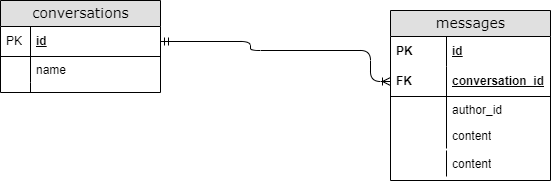

The diagram above was exported from draw.io. Its source (the exported page's mxGraphModel, read from the mxfile embedded in the PNG):
<mxGraphModel dx="2390" dy="1407" grid="1" gridSize="10" guides="1" tooltips="1" connect="1" arrows="1" fold="1" page="1" pageScale="1" pageWidth="1100" pageHeight="850" background="none" math="0" shadow="0">
  <root>
    <mxCell id="0" />
    <mxCell id="1" parent="0" />
    <mxCell id="9aM2mQ_HEm32rFCvAen_-1" value="conversations" style="swimlane;html=1;fontStyle=0;childLayout=stackLayout;horizontal=1;startSize=26;fillColor=#e0e0e0;horizontalStack=0;resizeParent=1;resizeLast=0;collapsible=1;marginBottom=0;swimlaneFillColor=#ffffff;align=center;rounded=0;shadow=0;comic=0;labelBackgroundColor=none;strokeWidth=1;fontFamily=Verdana;fontSize=14;swimlaneLine=1;" vertex="1" parent="1">
      <mxGeometry x="280" y="160" width="160" height="92" as="geometry" />
    </mxCell>
    <mxCell id="9aM2mQ_HEm32rFCvAen_-2" value="id" style="shape=partialRectangle;top=0;left=0;right=0;bottom=1;html=1;align=left;verticalAlign=middle;fillColor=none;spacingLeft=34;spacingRight=4;whiteSpace=wrap;overflow=hidden;rotatable=0;points=[[0,0.5],[1,0.5]];portConstraint=eastwest;dropTarget=0;fontStyle=5;" vertex="1" parent="9aM2mQ_HEm32rFCvAen_-1">
      <mxGeometry y="26" width="160" height="30" as="geometry" />
    </mxCell>
    <mxCell id="9aM2mQ_HEm32rFCvAen_-3" value="PK" style="shape=partialRectangle;top=0;left=0;bottom=0;html=1;fillColor=none;align=left;verticalAlign=middle;spacingLeft=4;spacingRight=4;whiteSpace=wrap;overflow=hidden;rotatable=0;points=[];portConstraint=eastwest;part=1;" vertex="1" connectable="0" parent="9aM2mQ_HEm32rFCvAen_-2">
      <mxGeometry width="30" height="30" as="geometry" />
    </mxCell>
    <mxCell id="9aM2mQ_HEm32rFCvAen_-4" value="name" style="shape=partialRectangle;top=0;left=0;right=0;bottom=0;html=1;align=left;verticalAlign=top;fillColor=none;spacingLeft=34;spacingRight=4;whiteSpace=wrap;overflow=hidden;rotatable=0;points=[[0,0.5],[1,0.5]];portConstraint=eastwest;dropTarget=0;" vertex="1" parent="9aM2mQ_HEm32rFCvAen_-1">
      <mxGeometry y="56" width="160" height="26" as="geometry" />
    </mxCell>
    <mxCell id="9aM2mQ_HEm32rFCvAen_-5" value="" style="shape=partialRectangle;top=0;left=0;bottom=0;html=1;fillColor=none;align=left;verticalAlign=top;spacingLeft=4;spacingRight=4;whiteSpace=wrap;overflow=hidden;rotatable=0;points=[];portConstraint=eastwest;part=1;" vertex="1" connectable="0" parent="9aM2mQ_HEm32rFCvAen_-4">
      <mxGeometry width="30" height="26" as="geometry" />
    </mxCell>
    <mxCell id="9aM2mQ_HEm32rFCvAen_-10" value="" style="shape=partialRectangle;top=0;left=0;right=0;bottom=0;html=1;align=left;verticalAlign=top;fillColor=none;spacingLeft=34;spacingRight=4;whiteSpace=wrap;overflow=hidden;rotatable=0;points=[[0,0.5],[1,0.5]];portConstraint=eastwest;dropTarget=0;" vertex="1" parent="9aM2mQ_HEm32rFCvAen_-1">
      <mxGeometry y="82" width="160" height="10" as="geometry" />
    </mxCell>
    <mxCell id="9aM2mQ_HEm32rFCvAen_-11" value="" style="shape=partialRectangle;top=0;left=0;bottom=0;html=1;fillColor=none;align=left;verticalAlign=top;spacingLeft=4;spacingRight=4;whiteSpace=wrap;overflow=hidden;rotatable=0;points=[];portConstraint=eastwest;part=1;" vertex="1" connectable="0" parent="9aM2mQ_HEm32rFCvAen_-10">
      <mxGeometry width="30" height="10" as="geometry" />
    </mxCell>
    <mxCell id="9aM2mQ_HEm32rFCvAen_-12" value="messages" style="swimlane;html=1;fontStyle=0;childLayout=stackLayout;horizontal=1;startSize=26;fillColor=#e0e0e0;horizontalStack=0;resizeParent=1;resizeLast=0;collapsible=1;marginBottom=0;swimlaneFillColor=#ffffff;align=center;rounded=0;shadow=0;comic=0;labelBackgroundColor=none;strokeWidth=1;fontFamily=Verdana;fontSize=14" vertex="1" parent="1">
      <mxGeometry x="670" y="170" width="160" height="170" as="geometry">
        <mxRectangle x="760" y="780" width="110" height="30" as="alternateBounds" />
      </mxGeometry>
    </mxCell>
    <mxCell id="9aM2mQ_HEm32rFCvAen_-13" value="id" style="shape=partialRectangle;top=0;left=0;right=0;bottom=0;html=1;align=left;verticalAlign=middle;fillColor=none;spacingLeft=60;spacingRight=4;whiteSpace=wrap;overflow=hidden;rotatable=0;points=[[0,0.5],[1,0.5]];portConstraint=eastwest;dropTarget=0;fontStyle=5;" vertex="1" parent="9aM2mQ_HEm32rFCvAen_-12">
      <mxGeometry y="26" width="160" height="30" as="geometry" />
    </mxCell>
    <mxCell id="9aM2mQ_HEm32rFCvAen_-14" value="PK" style="shape=partialRectangle;fontStyle=1;top=0;left=0;bottom=0;html=1;fillColor=none;align=left;verticalAlign=middle;spacingLeft=4;spacingRight=4;whiteSpace=wrap;overflow=hidden;rotatable=0;points=[];portConstraint=eastwest;part=1;" vertex="1" connectable="0" parent="9aM2mQ_HEm32rFCvAen_-13">
      <mxGeometry width="56" height="30" as="geometry" />
    </mxCell>
    <mxCell id="9aM2mQ_HEm32rFCvAen_-15" value="conversation_id" style="shape=partialRectangle;top=0;left=0;right=0;bottom=1;html=1;align=left;verticalAlign=middle;fillColor=none;spacingLeft=60;spacingRight=4;whiteSpace=wrap;overflow=hidden;rotatable=0;points=[[0,0.5],[1,0.5]];portConstraint=eastwest;dropTarget=0;fontStyle=5;" vertex="1" parent="9aM2mQ_HEm32rFCvAen_-12">
      <mxGeometry y="56" width="160" height="30" as="geometry" />
    </mxCell>
    <mxCell id="9aM2mQ_HEm32rFCvAen_-16" value="FK" style="shape=partialRectangle;fontStyle=1;top=0;left=0;bottom=0;html=1;fillColor=none;align=left;verticalAlign=middle;spacingLeft=4;spacingRight=4;whiteSpace=wrap;overflow=hidden;rotatable=0;points=[];portConstraint=eastwest;part=1;" vertex="1" connectable="0" parent="9aM2mQ_HEm32rFCvAen_-15">
      <mxGeometry width="56" height="30" as="geometry" />
    </mxCell>
    <mxCell id="9aM2mQ_HEm32rFCvAen_-17" value="author_id" style="shape=partialRectangle;top=0;left=0;right=0;bottom=0;html=1;align=left;verticalAlign=top;fillColor=none;spacingLeft=60;spacingRight=4;whiteSpace=wrap;overflow=hidden;rotatable=0;points=[[0,0.5],[1,0.5]];portConstraint=eastwest;dropTarget=0;" vertex="1" parent="9aM2mQ_HEm32rFCvAen_-12">
      <mxGeometry y="86" width="160" height="44" as="geometry" />
    </mxCell>
    <mxCell id="9aM2mQ_HEm32rFCvAen_-18" value="" style="shape=partialRectangle;top=0;left=0;bottom=0;html=1;fillColor=none;align=left;verticalAlign=top;spacingLeft=4;spacingRight=4;whiteSpace=wrap;overflow=hidden;rotatable=0;points=[];portConstraint=eastwest;part=1;" vertex="1" connectable="0" parent="9aM2mQ_HEm32rFCvAen_-17">
      <mxGeometry width="56" height="44" as="geometry" />
    </mxCell>
    <mxCell id="9aM2mQ_HEm32rFCvAen_-21" value="" style="edgeStyle=orthogonalEdgeStyle;html=1;endArrow=ERoneToMany;startArrow=ERmandOne;labelBackgroundColor=none;fontFamily=Verdana;fontSize=14;entryX=0;entryY=0.5;exitX=1;exitY=0.5;entryDx=0;entryDy=0;exitDx=0;exitDy=0;" edge="1" parent="1" source="9aM2mQ_HEm32rFCvAen_-2" target="9aM2mQ_HEm32rFCvAen_-15">
      <mxGeometry width="100" height="100" relative="1" as="geometry">
        <mxPoint x="210" y="-199" as="sourcePoint" />
        <mxPoint x="210" y="-361" as="targetPoint" />
        <Array as="points">
          <mxPoint x="530" y="201" />
          <mxPoint x="530" y="210" />
          <mxPoint x="650" y="210" />
          <mxPoint x="650" y="241" />
        </Array>
      </mxGeometry>
    </mxCell>
    <mxCell id="9aM2mQ_HEm32rFCvAen_-22" value="content" style="shape=partialRectangle;top=0;left=0;right=0;bottom=0;html=1;align=left;verticalAlign=top;fillColor=none;spacingLeft=60;spacingRight=4;whiteSpace=wrap;overflow=hidden;rotatable=0;points=[[0,0.5],[1,0.5]];portConstraint=eastwest;dropTarget=0;" vertex="1" parent="1">
      <mxGeometry x="670" y="282" width="160" height="26" as="geometry" />
    </mxCell>
    <mxCell id="9aM2mQ_HEm32rFCvAen_-23" value="" style="shape=partialRectangle;top=0;left=0;bottom=0;html=1;fillColor=none;align=left;verticalAlign=top;spacingLeft=4;spacingRight=4;whiteSpace=wrap;overflow=hidden;rotatable=0;points=[];portConstraint=eastwest;part=1;" vertex="1" connectable="0" parent="9aM2mQ_HEm32rFCvAen_-22">
      <mxGeometry width="56" height="26" as="geometry" />
    </mxCell>
    <mxCell id="9aM2mQ_HEm32rFCvAen_-28" value="content" style="shape=partialRectangle;top=0;left=0;right=0;bottom=0;html=1;align=left;verticalAlign=top;fillColor=none;spacingLeft=60;spacingRight=4;whiteSpace=wrap;overflow=hidden;rotatable=0;points=[[0,0.5],[1,0.5]];portConstraint=eastwest;dropTarget=0;" vertex="1" parent="1">
      <mxGeometry x="670" y="310" width="160" height="26" as="geometry" />
    </mxCell>
    <mxCell id="9aM2mQ_HEm32rFCvAen_-29" value="" style="shape=partialRectangle;top=0;left=0;bottom=0;html=1;fillColor=none;align=left;verticalAlign=top;spacingLeft=4;spacingRight=4;whiteSpace=wrap;overflow=hidden;rotatable=0;points=[];portConstraint=eastwest;part=1;" vertex="1" connectable="0" parent="9aM2mQ_HEm32rFCvAen_-28">
      <mxGeometry width="56" height="26" as="geometry" />
    </mxCell>
  </root>
</mxGraphModel>